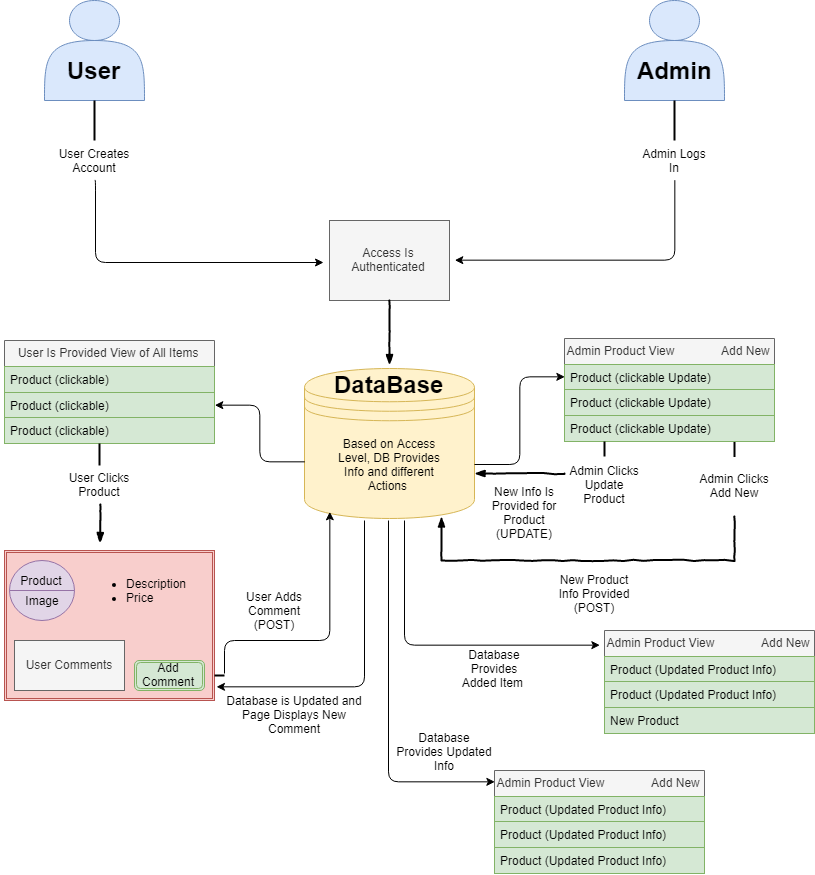

The diagram above was exported from draw.io. Its source (the exported page's mxGraphModel, read from the mxfile embedded in the PNG):
<mxGraphModel dx="1398" dy="967" grid="1" gridSize="10" guides="1" tooltips="1" connect="1" arrows="1" fold="1" page="1" pageScale="1" pageWidth="850" pageHeight="1100" math="0" shadow="0">
  <root>
    <mxCell id="0" />
    <mxCell id="1" parent="0" />
    <mxCell id="FJNTQD4vCPMvh9ib9Pvh-1" value="" style="shape=actor;whiteSpace=wrap;html=1;fillColor=#dae8fc;strokeColor=#6c8ebf;" vertex="1" parent="1">
      <mxGeometry x="80" y="20" width="100" height="100" as="geometry" />
    </mxCell>
    <mxCell id="FJNTQD4vCPMvh9ib9Pvh-2" value="" style="shape=actor;whiteSpace=wrap;html=1;fillColor=#dae8fc;strokeColor=#6c8ebf;" vertex="1" parent="1">
      <mxGeometry x="660" y="20" width="100" height="100" as="geometry" />
    </mxCell>
    <mxCell id="FJNTQD4vCPMvh9ib9Pvh-3" value="" style="line;strokeWidth=2;direction=south;html=1;" vertex="1" parent="1">
      <mxGeometry x="125" y="120" width="10" height="40" as="geometry" />
    </mxCell>
    <UserObject label="User Creates Account" placeholders="1" name="Variable" id="FJNTQD4vCPMvh9ib9Pvh-4">
      <mxCell style="text;html=1;strokeColor=none;fillColor=none;align=center;verticalAlign=middle;whiteSpace=wrap;overflow=hidden;" vertex="1" parent="1">
        <mxGeometry x="90" y="160" width="80" height="40" as="geometry" />
      </mxCell>
    </UserObject>
    <mxCell id="FJNTQD4vCPMvh9ib9Pvh-7" value="User" style="text;strokeColor=none;fillColor=none;html=1;fontSize=24;fontStyle=1;verticalAlign=middle;align=center;" vertex="1" parent="1">
      <mxGeometry x="80" y="70" width="100" height="40" as="geometry" />
    </mxCell>
    <mxCell id="FJNTQD4vCPMvh9ib9Pvh-8" value="Admin" style="text;strokeColor=none;fillColor=none;html=1;fontSize=24;fontStyle=1;verticalAlign=middle;align=center;" vertex="1" parent="1">
      <mxGeometry x="660" y="70" width="100" height="40" as="geometry" />
    </mxCell>
    <UserObject label="Admin Logs In" placeholders="1" name="Variable" id="FJNTQD4vCPMvh9ib9Pvh-10">
      <mxCell style="text;html=1;strokeColor=none;fillColor=none;align=center;verticalAlign=middle;whiteSpace=wrap;overflow=hidden;" vertex="1" parent="1">
        <mxGeometry x="670" y="160" width="80" height="40" as="geometry" />
      </mxCell>
    </UserObject>
    <mxCell id="FJNTQD4vCPMvh9ib9Pvh-11" value="" style="line;strokeWidth=2;direction=south;html=1;" vertex="1" parent="1">
      <mxGeometry x="705" y="120" width="10" height="40" as="geometry" />
    </mxCell>
    <mxCell id="FJNTQD4vCPMvh9ib9Pvh-12" value="Access Is Authenticated" style="whiteSpace=wrap;html=1;align=center;verticalAlign=middle;container=1;recursiveResize=0;treeFolding=1;treeMoving=1;fillColor=#f5f5f5;strokeColor=#666666;fontColor=#333333;" vertex="1" parent="1">
      <mxGeometry x="365" y="240" width="120" height="80" as="geometry" />
    </mxCell>
    <mxCell id="FJNTQD4vCPMvh9ib9Pvh-19" value="" style="edgeStyle=elbowEdgeStyle;elbow=horizontal;endArrow=classic;html=1;exitX=0.5;exitY=1;exitDx=0;exitDy=0;" edge="1" parent="1" source="FJNTQD4vCPMvh9ib9Pvh-4">
      <mxGeometry width="50" height="50" relative="1" as="geometry">
        <mxPoint x="130" y="220" as="sourcePoint" />
        <mxPoint x="359" y="282" as="targetPoint" />
        <Array as="points">
          <mxPoint x="131" y="260" />
        </Array>
      </mxGeometry>
    </mxCell>
    <mxCell id="FJNTQD4vCPMvh9ib9Pvh-21" value="" style="edgeStyle=segmentEdgeStyle;endArrow=classic;html=1;exitX=0.5;exitY=1;exitDx=0;exitDy=0;" edge="1" parent="1" source="FJNTQD4vCPMvh9ib9Pvh-10">
      <mxGeometry width="50" height="50" relative="1" as="geometry">
        <mxPoint x="720" y="280" as="sourcePoint" />
        <mxPoint x="490" y="280" as="targetPoint" />
        <Array as="points">
          <mxPoint x="710" y="280" />
        </Array>
      </mxGeometry>
    </mxCell>
    <mxCell id="FJNTQD4vCPMvh9ib9Pvh-24" value="User Is Provided View of All Items" style="swimlane;fontStyle=0;childLayout=stackLayout;horizontal=1;startSize=26;fillColor=#f5f5f5;horizontalStack=0;resizeParent=1;resizeParentMax=0;resizeLast=0;collapsible=1;marginBottom=0;strokeColor=#666666;fontColor=#333333;" vertex="1" parent="1">
      <mxGeometry x="40" y="360" width="210" height="103" as="geometry" />
    </mxCell>
    <mxCell id="FJNTQD4vCPMvh9ib9Pvh-26" value="Product (clickable)" style="text;strokeColor=#82b366;fillColor=#d5e8d4;align=left;verticalAlign=top;spacingLeft=4;spacingRight=4;overflow=hidden;rotatable=0;points=[[0,0.5],[1,0.5]];portConstraint=eastwest;" vertex="1" parent="FJNTQD4vCPMvh9ib9Pvh-24">
      <mxGeometry y="26" width="210" height="26" as="geometry" />
    </mxCell>
    <mxCell id="FJNTQD4vCPMvh9ib9Pvh-25" value="Product (clickable)" style="text;strokeColor=#82b366;fillColor=#d5e8d4;align=left;verticalAlign=top;spacingLeft=4;spacingRight=4;overflow=hidden;rotatable=0;points=[[0,0.5],[1,0.5]];portConstraint=eastwest;" vertex="1" parent="FJNTQD4vCPMvh9ib9Pvh-24">
      <mxGeometry y="52" width="210" height="25" as="geometry" />
    </mxCell>
    <mxCell id="FJNTQD4vCPMvh9ib9Pvh-27" value="Product (clickable)" style="text;strokeColor=#82b366;fillColor=#d5e8d4;align=left;verticalAlign=top;spacingLeft=4;spacingRight=4;overflow=hidden;rotatable=0;points=[[0,0.5],[1,0.5]];portConstraint=eastwest;" vertex="1" parent="FJNTQD4vCPMvh9ib9Pvh-24">
      <mxGeometry y="77" width="210" height="26" as="geometry" />
    </mxCell>
    <mxCell id="FJNTQD4vCPMvh9ib9Pvh-28" value="" style="shape=datastore;whiteSpace=wrap;html=1;fillColor=#fff2cc;strokeColor=#d6b656;" vertex="1" parent="1">
      <mxGeometry x="340" y="388" width="170" height="150" as="geometry" />
    </mxCell>
    <UserObject label="Based on Access Level, DB Provides Info and different Actions&amp;nbsp;" placeholders="1" name="Variable" id="FJNTQD4vCPMvh9ib9Pvh-29">
      <mxCell style="text;html=1;strokeColor=none;fillColor=none;align=center;verticalAlign=middle;whiteSpace=wrap;overflow=hidden;" vertex="1" parent="1">
        <mxGeometry x="370" y="450" width="110" height="68" as="geometry" />
      </mxCell>
    </UserObject>
    <mxCell id="FJNTQD4vCPMvh9ib9Pvh-31" value="DataBase" style="text;strokeColor=none;fillColor=none;html=1;fontSize=24;fontStyle=1;verticalAlign=middle;align=center;" vertex="1" parent="1">
      <mxGeometry x="375" y="384.5" width="100" height="40" as="geometry" />
    </mxCell>
    <mxCell id="FJNTQD4vCPMvh9ib9Pvh-33" value="Admin Product View              Add New" style="swimlane;fontStyle=0;childLayout=stackLayout;horizontal=1;startSize=26;fillColor=#f5f5f5;horizontalStack=0;resizeParent=1;resizeParentMax=0;resizeLast=0;collapsible=1;marginBottom=0;strokeColor=#666666;fontColor=#333333;" vertex="1" parent="1">
      <mxGeometry x="600" y="358" width="210" height="103" as="geometry" />
    </mxCell>
    <mxCell id="FJNTQD4vCPMvh9ib9Pvh-35" value="Product (clickable Update)" style="text;strokeColor=#82b366;fillColor=#d5e8d4;align=left;verticalAlign=top;spacingLeft=4;spacingRight=4;overflow=hidden;rotatable=0;points=[[0,0.5],[1,0.5]];portConstraint=eastwest;" vertex="1" parent="FJNTQD4vCPMvh9ib9Pvh-33">
      <mxGeometry y="26" width="210" height="25" as="geometry" />
    </mxCell>
    <mxCell id="FJNTQD4vCPMvh9ib9Pvh-34" value="Product (clickable Update)" style="text;strokeColor=#82b366;fillColor=#d5e8d4;align=left;verticalAlign=top;spacingLeft=4;spacingRight=4;overflow=hidden;rotatable=0;points=[[0,0.5],[1,0.5]];portConstraint=eastwest;" vertex="1" parent="FJNTQD4vCPMvh9ib9Pvh-33">
      <mxGeometry y="51" width="210" height="26" as="geometry" />
    </mxCell>
    <mxCell id="FJNTQD4vCPMvh9ib9Pvh-36" value="Product (clickable Update)" style="text;strokeColor=#82b366;fillColor=#d5e8d4;align=left;verticalAlign=top;spacingLeft=4;spacingRight=4;overflow=hidden;rotatable=0;points=[[0,0.5],[1,0.5]];portConstraint=eastwest;" vertex="1" parent="FJNTQD4vCPMvh9ib9Pvh-33">
      <mxGeometry y="77" width="210" height="26" as="geometry" />
    </mxCell>
    <mxCell id="FJNTQD4vCPMvh9ib9Pvh-38" value="" style="rounded=0;comic=1;strokeWidth=2;endArrow=blockThin;html=1;fontFamily=Comic Sans MS;fontStyle=1;entryX=0.5;entryY=0;entryDx=0;entryDy=0;" edge="1" parent="1" target="FJNTQD4vCPMvh9ib9Pvh-31">
      <mxGeometry width="50" height="50" relative="1" as="geometry">
        <mxPoint x="425" y="320" as="sourcePoint" />
        <mxPoint x="450" y="327.5" as="targetPoint" />
        <Array as="points">
          <mxPoint x="425" y="350" />
        </Array>
      </mxGeometry>
    </mxCell>
    <mxCell id="FJNTQD4vCPMvh9ib9Pvh-41" value="" style="edgeStyle=elbowEdgeStyle;elbow=horizontal;endArrow=classic;html=1;entryX=1;entryY=0.5;entryDx=0;entryDy=0;exitX=0;exitY=0.62;exitDx=0;exitDy=0;exitPerimeter=0;" edge="1" parent="1" source="FJNTQD4vCPMvh9ib9Pvh-28" target="FJNTQD4vCPMvh9ib9Pvh-25">
      <mxGeometry width="50" height="50" relative="1" as="geometry">
        <mxPoint x="270" y="485.5" as="sourcePoint" />
        <mxPoint x="320" y="435.5" as="targetPoint" />
      </mxGeometry>
    </mxCell>
    <mxCell id="FJNTQD4vCPMvh9ib9Pvh-42" value="" style="edgeStyle=elbowEdgeStyle;elbow=horizontal;endArrow=classic;html=1;entryX=0;entryY=0.5;entryDx=0;entryDy=0;" edge="1" parent="1" target="FJNTQD4vCPMvh9ib9Pvh-35">
      <mxGeometry width="50" height="50" relative="1" as="geometry">
        <mxPoint x="510" y="484" as="sourcePoint" />
        <mxPoint x="560" y="434" as="targetPoint" />
      </mxGeometry>
    </mxCell>
    <UserObject label="User Clicks Product" placeholders="1" name="Variable" id="FJNTQD4vCPMvh9ib9Pvh-47">
      <mxCell style="text;html=1;strokeColor=none;fillColor=none;align=center;verticalAlign=middle;whiteSpace=wrap;overflow=hidden;" vertex="1" parent="1">
        <mxGeometry x="95" y="484" width="80" height="40" as="geometry" />
      </mxCell>
    </UserObject>
    <mxCell id="FJNTQD4vCPMvh9ib9Pvh-48" value="" style="line;strokeWidth=2;direction=south;html=1;" vertex="1" parent="1">
      <mxGeometry x="130" y="463" width="10" height="22" as="geometry" />
    </mxCell>
    <mxCell id="FJNTQD4vCPMvh9ib9Pvh-50" value="" style="shape=ext;double=1;rounded=0;whiteSpace=wrap;html=1;fillColor=#f8cecc;strokeColor=#b85450;" vertex="1" parent="1">
      <mxGeometry x="40" y="570" width="210" height="150" as="geometry" />
    </mxCell>
    <mxCell id="FJNTQD4vCPMvh9ib9Pvh-51" value="" style="shape=lineEllipse;perimeter=ellipsePerimeter;whiteSpace=wrap;html=1;backgroundOutline=1;fillColor=#e1d5e7;strokeColor=#9673a6;" vertex="1" parent="1">
      <mxGeometry x="45" y="580" width="65" height="60" as="geometry" />
    </mxCell>
    <mxCell id="FJNTQD4vCPMvh9ib9Pvh-53" value="" style="rounded=0;comic=1;strokeWidth=2;endArrow=blockThin;html=1;fontFamily=Comic Sans MS;fontStyle=1;entryX=0.455;entryY=-0.05;entryDx=0;entryDy=0;entryPerimeter=0;" edge="1" parent="1" target="FJNTQD4vCPMvh9ib9Pvh-50">
      <mxGeometry width="50" height="50" relative="1" as="geometry">
        <mxPoint x="136" y="524" as="sourcePoint" />
        <mxPoint x="134" y="554" as="targetPoint" />
        <Array as="points">
          <mxPoint x="136" y="540" />
        </Array>
      </mxGeometry>
    </mxCell>
    <UserObject label="Product" placeholders="1" name="Variable" id="FJNTQD4vCPMvh9ib9Pvh-54">
      <mxCell style="text;html=1;strokeColor=none;fillColor=none;align=center;verticalAlign=middle;whiteSpace=wrap;overflow=hidden;" vertex="1" parent="1">
        <mxGeometry x="36.5" y="590" width="80" height="20" as="geometry" />
      </mxCell>
    </UserObject>
    <UserObject label="Image" placeholders="1" name="Variable" id="FJNTQD4vCPMvh9ib9Pvh-58">
      <mxCell style="text;html=1;strokeColor=none;fillColor=none;align=center;verticalAlign=middle;whiteSpace=wrap;overflow=hidden;" vertex="1" parent="1">
        <mxGeometry x="37" y="610" width="80" height="20" as="geometry" />
      </mxCell>
    </UserObject>
    <mxCell id="FJNTQD4vCPMvh9ib9Pvh-62" value="Add Comment" style="shape=ext;double=1;rounded=1;whiteSpace=wrap;html=1;fillColor=#d5e8d4;strokeColor=#82b366;" vertex="1" parent="1">
      <mxGeometry x="170" y="680" width="70" height="30" as="geometry" />
    </mxCell>
    <UserObject label="User Comments" treeRoot="1" id="FJNTQD4vCPMvh9ib9Pvh-63">
      <mxCell style="whiteSpace=wrap;html=1;align=center;treeFolding=1;treeMoving=1;container=1;recursiveResize=0;fillColor=#f5f5f5;strokeColor=#666666;fontColor=#333333;" vertex="1" parent="1">
        <mxGeometry x="50" y="660" width="110" height="50" as="geometry" />
      </mxCell>
    </UserObject>
    <mxCell id="FJNTQD4vCPMvh9ib9Pvh-64" value="&lt;ul&gt;&lt;li&gt;Description&lt;/li&gt;&lt;li&gt;Price&lt;/li&gt;&lt;/ul&gt;" style="text;strokeColor=none;fillColor=none;html=1;whiteSpace=wrap;verticalAlign=middle;overflow=hidden;" vertex="1" parent="1">
      <mxGeometry x="120" y="570" width="120" height="80" as="geometry" />
    </mxCell>
    <UserObject label="Admin Clicks Update Product" placeholders="1" name="Variable" id="FJNTQD4vCPMvh9ib9Pvh-65">
      <mxCell style="text;html=1;strokeColor=none;fillColor=none;align=center;verticalAlign=middle;whiteSpace=wrap;overflow=hidden;" vertex="1" parent="1">
        <mxGeometry x="600" y="476" width="80" height="56" as="geometry" />
      </mxCell>
    </UserObject>
    <mxCell id="FJNTQD4vCPMvh9ib9Pvh-66" value="" style="line;strokeWidth=2;direction=south;html=1;" vertex="1" parent="1">
      <mxGeometry x="635" y="461" width="10" height="15" as="geometry" />
    </mxCell>
    <mxCell id="FJNTQD4vCPMvh9ib9Pvh-68" value="" style="rounded=0;comic=1;strokeWidth=2;endArrow=blockThin;html=1;fontFamily=Comic Sans MS;fontStyle=1;entryX=1;entryY=0.7;entryDx=0;entryDy=0;" edge="1" parent="1" target="FJNTQD4vCPMvh9ib9Pvh-28">
      <mxGeometry width="50" height="50" relative="1" as="geometry">
        <mxPoint x="600" y="493" as="sourcePoint" />
        <mxPoint x="590.05" y="532" as="targetPoint" />
      </mxGeometry>
    </mxCell>
    <mxCell id="FJNTQD4vCPMvh9ib9Pvh-77" value="" style="edgeStyle=elbowEdgeStyle;elbow=vertical;endArrow=classic;html=1;entryX=0.15;entryY=0.95;entryDx=0;entryDy=0;entryPerimeter=0;" edge="1" parent="1" target="FJNTQD4vCPMvh9ib9Pvh-28">
      <mxGeometry width="50" height="50" relative="1" as="geometry">
        <mxPoint x="260" y="693" as="sourcePoint" />
        <mxPoint x="320" y="500" as="targetPoint" />
        <Array as="points">
          <mxPoint x="300" y="660" />
        </Array>
      </mxGeometry>
    </mxCell>
    <mxCell id="FJNTQD4vCPMvh9ib9Pvh-78" value="" style="line;strokeWidth=2;html=1;" vertex="1" parent="1">
      <mxGeometry x="250" y="690" width="10" height="10" as="geometry" />
    </mxCell>
    <UserObject label="User Adds Comment (POST)" placeholders="1" name="Variable" id="FJNTQD4vCPMvh9ib9Pvh-79">
      <mxCell style="text;html=1;strokeColor=none;fillColor=none;align=center;verticalAlign=middle;whiteSpace=wrap;overflow=hidden;" vertex="1" parent="1">
        <mxGeometry x="270" y="605" width="80" height="50" as="geometry" />
      </mxCell>
    </UserObject>
    <mxCell id="FJNTQD4vCPMvh9ib9Pvh-81" value="" style="edgeStyle=elbowEdgeStyle;elbow=horizontal;endArrow=classic;html=1;entryX=1.01;entryY=0.913;entryDx=0;entryDy=0;entryPerimeter=0;" edge="1" parent="1" target="FJNTQD4vCPMvh9ib9Pvh-50">
      <mxGeometry width="50" height="50" relative="1" as="geometry">
        <mxPoint x="400" y="540" as="sourcePoint" />
        <mxPoint x="360" y="695" as="targetPoint" />
        <Array as="points">
          <mxPoint x="400" y="707" />
        </Array>
      </mxGeometry>
    </mxCell>
    <UserObject label="Database is Updated and Page Displays New Comment" placeholders="1" name="Variable" id="FJNTQD4vCPMvh9ib9Pvh-82">
      <mxCell style="text;html=1;strokeColor=none;fillColor=none;align=center;verticalAlign=middle;whiteSpace=wrap;overflow=hidden;" vertex="1" parent="1">
        <mxGeometry x="260" y="690" width="140" height="88" as="geometry" />
      </mxCell>
    </UserObject>
    <UserObject label="Admin Clicks Add New" placeholders="1" name="Variable" id="FJNTQD4vCPMvh9ib9Pvh-87">
      <mxCell style="text;html=1;strokeColor=none;fillColor=none;align=center;verticalAlign=middle;whiteSpace=wrap;overflow=hidden;" vertex="1" parent="1">
        <mxGeometry x="730" y="476.5" width="80" height="56" as="geometry" />
      </mxCell>
    </UserObject>
    <mxCell id="FJNTQD4vCPMvh9ib9Pvh-88" value="" style="line;strokeWidth=2;direction=south;html=1;" vertex="1" parent="1">
      <mxGeometry x="765" y="461.5" width="10" height="15" as="geometry" />
    </mxCell>
    <mxCell id="FJNTQD4vCPMvh9ib9Pvh-89" value="" style="rounded=0;comic=1;strokeWidth=2;endArrow=blockThin;html=1;fontFamily=Comic Sans MS;fontStyle=1;entryX=0.806;entryY=0.987;entryDx=0;entryDy=0;entryPerimeter=0;" edge="1" parent="1" target="FJNTQD4vCPMvh9ib9Pvh-28">
      <mxGeometry width="50" height="50" relative="1" as="geometry">
        <mxPoint x="770" y="536" as="sourcePoint" />
        <mxPoint x="470" y="570" as="targetPoint" />
        <Array as="points">
          <mxPoint x="770" y="560" />
          <mxPoint x="770" y="580" />
          <mxPoint x="477" y="580" />
        </Array>
      </mxGeometry>
    </mxCell>
    <UserObject label="New Info Is Provided for Product&lt;br&gt;(UPDATE)" placeholders="1" name="Variable" id="FJNTQD4vCPMvh9ib9Pvh-97">
      <mxCell style="text;html=1;strokeColor=none;fillColor=none;align=center;verticalAlign=middle;whiteSpace=wrap;overflow=hidden;" vertex="1" parent="1">
        <mxGeometry x="520" y="501" width="80" height="62" as="geometry" />
      </mxCell>
    </UserObject>
    <mxCell id="FJNTQD4vCPMvh9ib9Pvh-98" value="" style="edgeStyle=elbowEdgeStyle;elbow=horizontal;endArrow=classic;html=1;entryX=0.002;entryY=0.112;entryDx=0;entryDy=0;entryPerimeter=0;" edge="1" parent="1" target="FJNTQD4vCPMvh9ib9Pvh-99">
      <mxGeometry width="50" height="50" relative="1" as="geometry">
        <mxPoint x="424" y="540" as="sourcePoint" />
        <mxPoint x="524" y="800" as="targetPoint" />
        <Array as="points">
          <mxPoint x="424" y="650" />
        </Array>
      </mxGeometry>
    </mxCell>
    <mxCell id="FJNTQD4vCPMvh9ib9Pvh-99" value="Admin Product View              Add New" style="swimlane;fontStyle=0;childLayout=stackLayout;horizontal=1;startSize=26;horizontalStack=0;resizeParent=1;resizeParentMax=0;resizeLast=0;collapsible=1;marginBottom=0;fillColor=#f5f5f5;strokeColor=#666666;fontColor=#333333;" vertex="1" parent="1">
      <mxGeometry x="530" y="790" width="210" height="103" as="geometry" />
    </mxCell>
    <mxCell id="FJNTQD4vCPMvh9ib9Pvh-100" value="Product (Updated Product Info)" style="text;strokeColor=#82b366;fillColor=#d5e8d4;align=left;verticalAlign=top;spacingLeft=4;spacingRight=4;overflow=hidden;rotatable=0;points=[[0,0.5],[1,0.5]];portConstraint=eastwest;" vertex="1" parent="FJNTQD4vCPMvh9ib9Pvh-99">
      <mxGeometry y="26" width="210" height="25" as="geometry" />
    </mxCell>
    <mxCell id="FJNTQD4vCPMvh9ib9Pvh-101" value="Product (Updated Product Info)" style="text;strokeColor=#82b366;fillColor=#d5e8d4;align=left;verticalAlign=top;spacingLeft=4;spacingRight=4;overflow=hidden;rotatable=0;points=[[0,0.5],[1,0.5]];portConstraint=eastwest;" vertex="1" parent="FJNTQD4vCPMvh9ib9Pvh-99">
      <mxGeometry y="51" width="210" height="26" as="geometry" />
    </mxCell>
    <mxCell id="FJNTQD4vCPMvh9ib9Pvh-102" value="Product (Updated Product Info)" style="text;strokeColor=#82b366;fillColor=#d5e8d4;align=left;verticalAlign=top;spacingLeft=4;spacingRight=4;overflow=hidden;rotatable=0;points=[[0,0.5],[1,0.5]];portConstraint=eastwest;" vertex="1" parent="FJNTQD4vCPMvh9ib9Pvh-99">
      <mxGeometry y="77" width="210" height="26" as="geometry" />
    </mxCell>
    <UserObject label="Database Provides Updated Info" placeholders="1" name="Variable" id="FJNTQD4vCPMvh9ib9Pvh-103">
      <mxCell style="text;html=1;strokeColor=none;fillColor=none;align=center;verticalAlign=middle;whiteSpace=wrap;overflow=hidden;" vertex="1" parent="1">
        <mxGeometry x="430" y="726" width="100" height="90" as="geometry" />
      </mxCell>
    </UserObject>
    <UserObject label="New Product Info Provided&lt;br&gt;(POST)" placeholders="1" name="Variable" id="FJNTQD4vCPMvh9ib9Pvh-104">
      <mxCell style="text;html=1;strokeColor=none;fillColor=none;align=center;verticalAlign=middle;whiteSpace=wrap;overflow=hidden;" vertex="1" parent="1">
        <mxGeometry x="590" y="580" width="80" height="65" as="geometry" />
      </mxCell>
    </UserObject>
    <mxCell id="FJNTQD4vCPMvh9ib9Pvh-106" value="Admin Product View              Add New" style="swimlane;fontStyle=0;childLayout=stackLayout;horizontal=1;startSize=26;fillColor=#f5f5f5;horizontalStack=0;resizeParent=1;resizeParentMax=0;resizeLast=0;collapsible=1;marginBottom=0;strokeColor=#666666;fontColor=#333333;" vertex="1" parent="1">
      <mxGeometry x="640" y="650" width="210" height="103" as="geometry" />
    </mxCell>
    <mxCell id="FJNTQD4vCPMvh9ib9Pvh-107" value="Product (Updated Product Info)" style="text;strokeColor=#82b366;fillColor=#d5e8d4;align=left;verticalAlign=top;spacingLeft=4;spacingRight=4;overflow=hidden;rotatable=0;points=[[0,0.5],[1,0.5]];portConstraint=eastwest;" vertex="1" parent="FJNTQD4vCPMvh9ib9Pvh-106">
      <mxGeometry y="26" width="210" height="25" as="geometry" />
    </mxCell>
    <mxCell id="FJNTQD4vCPMvh9ib9Pvh-108" value="Product (Updated Product Info)" style="text;strokeColor=#82b366;fillColor=#d5e8d4;align=left;verticalAlign=top;spacingLeft=4;spacingRight=4;overflow=hidden;rotatable=0;points=[[0,0.5],[1,0.5]];portConstraint=eastwest;" vertex="1" parent="FJNTQD4vCPMvh9ib9Pvh-106">
      <mxGeometry y="51" width="210" height="26" as="geometry" />
    </mxCell>
    <mxCell id="FJNTQD4vCPMvh9ib9Pvh-109" value="New Product" style="text;strokeColor=#82b366;fillColor=#d5e8d4;align=left;verticalAlign=top;spacingLeft=4;spacingRight=4;overflow=hidden;rotatable=0;points=[[0,0.5],[1,0.5]];portConstraint=eastwest;" vertex="1" parent="FJNTQD4vCPMvh9ib9Pvh-106">
      <mxGeometry y="77" width="210" height="26" as="geometry" />
    </mxCell>
    <mxCell id="FJNTQD4vCPMvh9ib9Pvh-110" value="" style="edgeStyle=elbowEdgeStyle;elbow=horizontal;endArrow=classic;html=1;entryX=-0.019;entryY=0.15;entryDx=0;entryDy=0;entryPerimeter=0;" edge="1" parent="1" target="FJNTQD4vCPMvh9ib9Pvh-106">
      <mxGeometry width="50" height="50" relative="1" as="geometry">
        <mxPoint x="440" y="540" as="sourcePoint" />
        <mxPoint x="540" y="784" as="targetPoint" />
        <Array as="points">
          <mxPoint x="440" y="660" />
        </Array>
      </mxGeometry>
    </mxCell>
    <UserObject label="Database Provides Added Item&amp;nbsp;" placeholders="1" name="Variable" id="FJNTQD4vCPMvh9ib9Pvh-111">
      <mxCell style="text;html=1;strokeColor=none;fillColor=none;align=center;verticalAlign=middle;whiteSpace=wrap;overflow=hidden;" vertex="1" parent="1">
        <mxGeometry x="490" y="661" width="80" height="54" as="geometry" />
      </mxCell>
    </UserObject>
  </root>
</mxGraphModel>